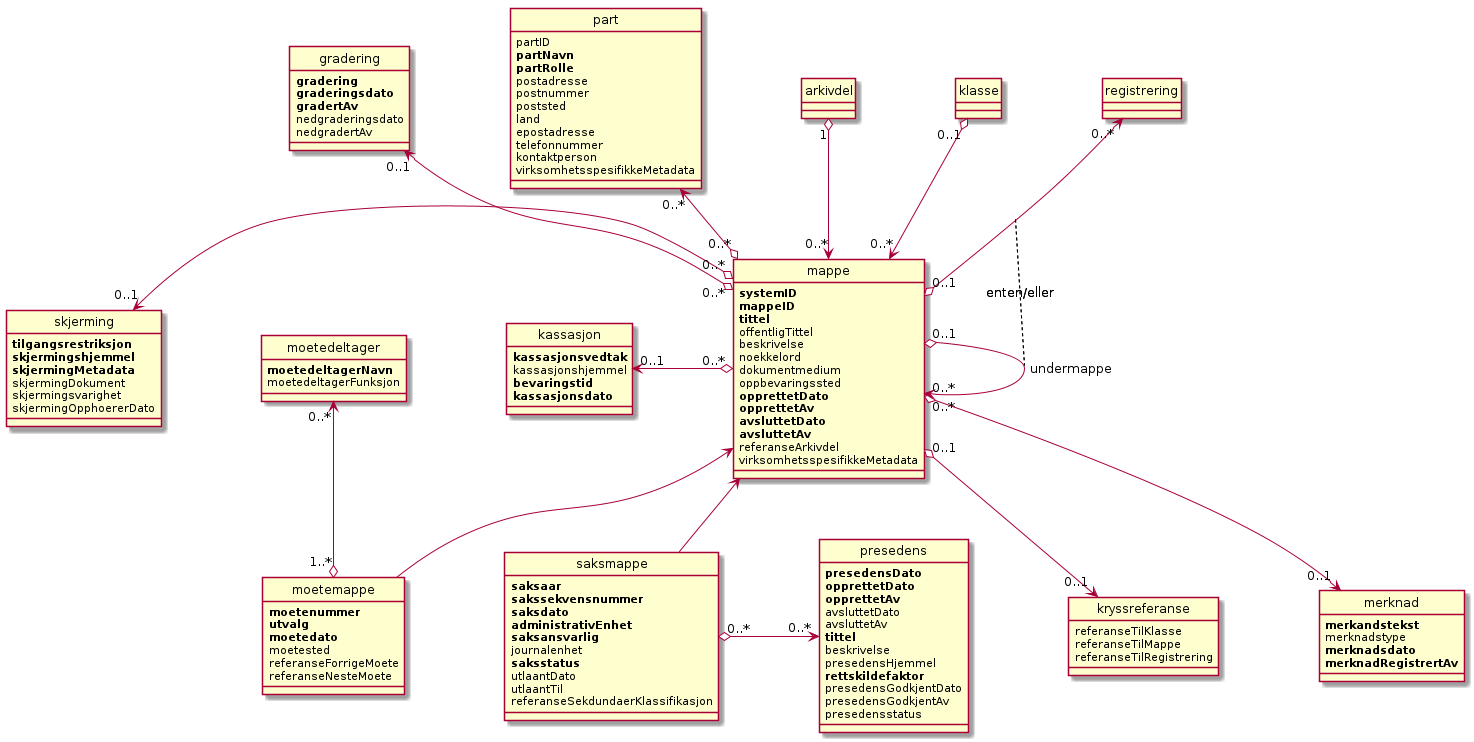

The diagram above was rendered by PlantUML. Its source (embedded in the PNG):
@startuml
scale max 4096 width
skinparam nodesep 100
hide circle

class gradering {
  <b>gradering</b>
  <b>graderingsdato</b>
  <b>gradertAv</b>
  nedgraderingsdato
  nedgradertAv
}

class skjerming {
  <b>tilgangsrestriksjon</b>
  <b>skjermingshjemmel</b>
  <b>skjermingMetadata</b>
  skjermingDokument
  skjermingsvarighet
  skjermingOpphoererDato
}

class kassasjon {
  <b>kassasjonsvedtak</b>
  kassasjonshjemmel
  <b>bevaringstid</b>
  <b>kassasjonsdato</b>
}

class part {
  partID
  <b>partNavn</b>
  <b>partRolle</b>
  postadresse
  postnummer
  poststed
  land
  epostadresse
  telefonnummer
  kontaktperson
  virksomhetsspesifikkeMetadata
}

class kryssreferanse {
  referanseTilKlasse
  referanseTilMappe
  referanseTilRegistrering
}

class merknad {
  <b>merkandstekst</b>
  merknadstype
  <b>merknadsdato</b>
  <b>merknadRegistrertAv</b>
}

class mappe {
  <b>systemID</b>
  <b>mappeID</b>
  <b>tittel</b>
  offentligTittel
  beskrivelse
  noekkelord
  dokumentmedium
  oppbevaringssted
  <b>opprettetDato</b>
  <b>opprettetAv</b>
  <b>avsluttetDato</b>
  <b>avsluttetAv</b>
  referanseArkivdel
  virksomhetsspesifikkeMetadata
}

class moetedeltager {
  <b>moetedeltagerNavn</b>
  moetedeltagerFunksjon
}

class moetemappe {
  <b>moetenummer</b>
  <b>utvalg</b>
  <b>moetedato</b>
  moetested
  referanseForrigeMoete
  referanseNesteMoete
}

class saksmappe {
  <b>saksaar</b>
  <b>sakssekvensnummer</b>
  <b>saksdato</b>
  <b>administrativEnhet</b>
  <b>saksansvarlig</b>
  journalenhet
  <b>saksstatus</b>
  utlaantDato
  utlaantTil
  referanseSekdundaerKlassifikasjon
}

class presedens {
  <b>presedensDato</b>
  <b>opprettetDato</b>
  <b>opprettetAv</b>
  avsluttetDato
  avsluttetAv
  <b>tittel</b>
  beskrivelse
  presedensHjemmel
  <b>rettskildefaktor</b>
  presedensGodkjentDato
  presedensGodkjentAv
  presedensstatus
}

class arkivdel
class klasse
class registrering

arkivdel "1" o--> "0..*" mappe
klasse "0..1" o--> "0..*" mappe

gradering "0..1" <--o "0..*" mappe
skjerming "0..1" <-o "0..*" mappe
kassasjon "0..1" <-o "0..*" mappe
part "0..*" <--o "0..*" mappe
mappe "0..1" o--> "0..1" kryssreferanse
mappe "0..*" o--> "0..1" merknad

mappe "0..1" o-> "0..*" mappe : undermappe
registrering "0..*" <--o "0..1" mappe
constraint on links: enten/eller

moetedeltager "0..*" <--o "1..*" moetemappe
mappe <-- moetemappe
mappe <-- saksmappe
saksmappe "0..*" o-> "0..*" presedens
@enduml